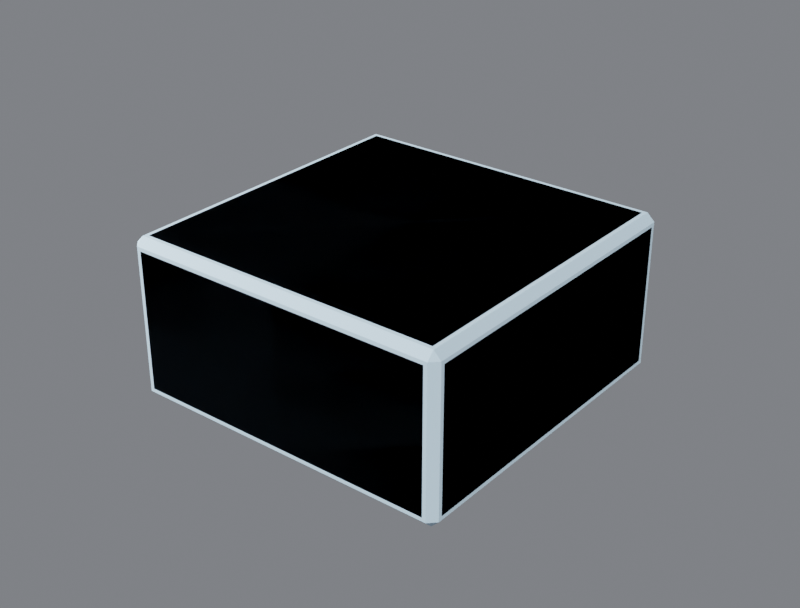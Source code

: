 # Source: R4B_Slab2x2.blend  (saved by Blender 5.3.31; exported with 4.5.12 LTS)
import bpy
from mathutils import Matrix  # noqa: F401  (used for matrix-valued properties, if any)

bpy.ops.wm.read_factory_settings(use_empty=True)
scene = bpy.context.scene
scene.name = 'Scene'

# ---- collections
col_r4b_slab2x2 = bpy.data.collections.new('R4B_Slab2x2'); scene.collection.children.link(col_r4b_slab2x2)
col_r4b_slab2x2_lod1 = bpy.data.collections.new('R4B_Slab2x2_LOD1'); scene.collection.children.link(col_r4b_slab2x2_lod1)

# ---- materials (node trees are filled in below, after node groups)
mat_r4p_base = bpy.data.materials.new('R4P_Base')
mat_r4p_base.diffuse_color = (0.55, 0.75, 0.9, 1.0)
mat_r4p_base.roughness = 0.85

# ---- material node trees
mat_r4p_base.use_nodes = True; mat_r4p_base.node_tree.nodes.clear()
_N = mat_r4p_base.node_tree.nodes; _L = mat_r4p_base.node_tree.links
n0 = _N.new('ShaderNodeBsdfPrincipled'); n0.name = 'Principled BSDF'; n0.location = (-200, 100)
n0.inputs[0].default_value = (0.55, 0.75, 0.9, 1.0)
n0.inputs[2].default_value = 0.85
n0.inputs[10].default_value = 0.005
n1 = _N.new('ShaderNodeOutputMaterial'); n1.name = 'Material Output'; n1.location = (200, 100)
_L.new(n0.outputs[0], n1.inputs[0])
n1.is_active_output = True

# ---- world
world_w = bpy.data.worlds.new('W'); scene.world = world_w
world_w.use_nodes = True; world_w.node_tree.nodes.clear()
_N = world_w.node_tree.nodes; _L = world_w.node_tree.links
n0 = _N.new('ShaderNodeBackground'); n0.name = 'Background'; n0.location = (-200, 100)
n0.inputs[0].default_value = (0.2, 0.21, 0.23, 1.0)
n0.inputs[1].default_value = 0.9
n1 = _N.new('ShaderNodeOutputWorld'); n1.name = 'World Output'; n1.location = (200, 100)
_L.new(n0.outputs[0], n1.inputs[0])
n1.is_active_output = True

# ---- cameras
cam_cam = bpy.data.cameras.new('Cam')
cam_cam.lens = 60.0

# ---- lights
light_key = bpy.data.lights.new('Key', 'SUN')
light_key.energy = 3.2
light_fill = bpy.data.lights.new('Fill', 'AREA')
light_fill.energy = 220.0
light_fill.size = 2.5
light_rim = bpy.data.lights.new('Rim', 'AREA')
light_rim.energy = 260.0
light_rim.size = 2.5

# ---- meshes
me_r4b_slab2x2 = bpy.data.meshes.new('R4B_Slab2x2')
me_r4b_slab2x2.from_pydata([(-0.26, -0.774, -0.224), (-0.224, -0.81, -0.224), (-0.224, -0.774, -0.26), (0.774, -0.81, -0.224), (0.774, -0.774, -0.26), (0.81, -0.774, -0.224), (0.81, 0.224, -0.224), (0.774, 0.224, -0.26), (0.774, 0.26, -0.224), (-0.224, 0.26, -0.224), (-0.224, 0.224, -0.26), (-0.26, 0.224, -0.224), (-0.26, -0.774, 0.224), (-0.224, -0.81, 0.224), (-0.224, -0.774, 0.26), (0.774, -0.81, 0.224), (0.774, -0.774, 0.26), (0.81, -0.774, 0.224), (0.81, 0.224, 0.224), (0.774, 0.224, 0.26), (0.774, 0.26, 0.224), (-0.224, 0.26, 0.224), (-0.224, 0.224, 0.26), (-0.26, 0.224, 0.224)], [], [(2, 1, 0), (2, 4, 3, 1), (4, 5, 3), (4, 7, 6, 5), (7, 8, 6), (7, 10, 9, 8), (10, 11, 9), (10, 2, 0, 11), (12, 13, 14), (13, 15, 16, 14), (15, 17, 16), (17, 18, 19, 16), (18, 20, 19), (20, 21, 22, 19), (21, 23, 22), (23, 12, 14, 22), (1, 3, 15, 13), (5, 6, 18, 17), (8, 9, 21, 20), (11, 0, 12, 23), (0, 1, 13, 12), (3, 5, 17, 15), (6, 8, 20, 18), (9, 11, 23, 21), (10, 7, 4, 2), (14, 16, 19, 22)])
me_r4b_slab2x2.polygons.foreach_set('use_smooth', [True] * 26)
_k = set([(0, 1), (0, 2), (0, 11), (0, 12), (1, 2), (1, 3), (1, 13), (2, 4), (2, 10), (3, 4), (3, 5), (3, 15), (4, 5), (4, 7), (5, 6), (5, 17), (6, 7), (6, 8), (6, 18), (7, 8), (7, 10), (8, 9), (8, 20), (9, 10), (9, 11), (9, 21), (10, 11), (11, 23), (12, 13), (12, 14), (12, 23), (13, 14), (13, 15), (14, 16), (14, 22), (15, 16), (15, 17), (16, 17), (16, 19), (17, 18), (18, 19), (18, 20), (19, 20), (19, 22), (20, 21), (21, 22), (21, 23), (22, 23)])
me_r4b_slab2x2.attributes.new('sharp_edge', 'BOOLEAN', 'EDGE').data.foreach_set('value', [ (min(e.vertices), max(e.vertices)) in _k for e in me_r4b_slab2x2.edges])
_uv = me_r4b_slab2x2.uv_layers.new(name='UVMap')
_uv.uv.foreach_set('vector', [0.06923, -0.9885, 0.06923, -1.058, 0.0, -0.9885, 0.06923, 0.0, 1.988, 0.0, 1.988, 0.06923, 0.06923, 0.06923, 1.988, -0.9885, 2.058, -0.9885, 1.988, -1.058, -0.9885, 0.0, 0.9308, 0.0, 0.9308, 0.06923, -0.9885, 0.06923, 1.988, 0.9308, 1.988, 1.0, 2.058, 0.9308, 1.988, 0.0, 0.06923, 0.0, 0.06923, 0.06923, 1.988, 0.06923, 0.06923, 0.9308, 0.0, 0.9308, 0.06923, 1.0, 0.9308, 0.0, -0.9885, 0.0, -0.9885, 0.06923, 0.9308, 0.06923, 0.0, -0.9885, 0.06923, -1.058, 0.06923, -0.9885, 0.06923, 0.9308, 1.988, 0.9308, 1.988, 1.0, 0.06923, 1.0, 1.988, -1.058, 2.058, -0.9885, 1.988, -0.9885, -0.9885, 0.9308, 0.9308, 0.9308, 0.9308, 1.0, -0.9885, 1.0, 2.058, 0.9308, 1.988, 1.0, 1.988, 0.9308, 1.988, 0.9308, 0.06923, 0.9308, 0.06923, 1.0, 1.988, 1.0, 0.06923, 1.0, 0.0, 0.9308, 0.06923, 0.9308, 0.9308, 0.9308, -0.9885, 0.9308, -0.9885, 1.0, 0.9308, 1.0, 0.06923, 0.06923, 1.988, 0.06923, 1.988, 0.9308, 0.06923, 0.9308, -0.9885, 0.06923, 0.9308, 0.06923, 0.9308, 0.9308, -0.9885, 0.9308, 1.988, 0.06923, 0.06923, 0.06923, 0.06923, 0.9308, 1.988, 0.9308, 0.9308, 0.06923, -0.9885, 0.06923, -0.9885, 0.9308, 0.9308, 0.9308, -0.9885, 0.06923, -1.058, 0.06923, -1.058, 0.9308, -0.9885, 0.9308, -1.058, 0.06923, -0.9885, 0.06923, -0.9885, 0.9308, -1.058, 0.9308, 0.9308, 0.06923, 1.0, 0.06923, 1.0, 0.9308, 0.9308, 0.9308, 1.0, 0.06923, 0.9308, 0.06923, 0.9308, 0.9308, 1.0, 0.9308, 0.06923, 0.9308, 1.988, 0.9308, 1.988, -0.9885, 0.06923, -0.9885, 0.06923, -0.9885, 1.988, -0.9885, 1.988, 0.9308, 0.06923, 0.9308])
me_r4b_slab2x2.materials.append(mat_r4p_base)
me_r4b_slab2x2.update()
me_r4b_slab2x2.normals_split_custom_set([tuple(v) for v in zip(*[iter([-0.4083, -0.4083, -0.8165, -0.4083, -0.4083, -0.8165, -0.4083, -0.4083, -0.8165, 0.0, -0.7071, -0.7071, 0.0, -0.7071, -0.7071, 0.0, -0.7071, -0.7071, 0.0, -0.7071, -0.7071, 0.4083, -0.4083, -0.8165, 0.4083, -0.4083, -0.8165, 0.4083, -0.4083, -0.8165, 0.7071, 0.0, -0.7071, 0.7071, 0.0, -0.7071, 0.7071, 0.0, -0.7071, 0.7071, 0.0, -0.7071, 0.4083, 0.4083, -0.8165, 0.4083, 0.4083, -0.8165, 0.4083, 0.4083, -0.8165, 0.0, 0.7071, -0.7071, 0.0, 0.7071, -0.7071, 0.0, 0.7071, -0.7071, 0.0, 0.7071, -0.7071, -0.4083, 0.4083, -0.8165, -0.4083, 0.4083, -0.8165, -0.4083, 0.4083, -0.8165, -0.7071, 0.0, -0.7071, -0.7071, 0.0, -0.7071, -0.7071, 0.0, -0.7071, -0.7071, 0.0, -0.7071, -0.4083, -0.4083, 0.8165, -0.4083, -0.4083, 0.8165, -0.4083, -0.4083, 0.8165, 0.0, -0.7071, 0.7071, 0.0, -0.7071, 0.7071, 0.0, -0.7071, 0.7071, 0.0, -0.7071, 0.7071, 0.4083, -0.4083, 0.8165, 0.4083, -0.4083, 0.8165, 0.4083, -0.4083, 0.8165, 0.7071, 0.0, 0.7071, 0.7071, 0.0, 0.7071, 0.7071, 0.0, 0.7071, 0.7071, 0.0, 0.7071, 0.4083, 0.4083, 0.8165, 0.4083, 0.4083, 0.8165, 0.4083, 0.4083, 0.8165, 0.0, 0.7071, 0.7071, 0.0, 0.7071, 0.7071, 0.0, 0.7071, 0.7071, 0.0, 0.7071, 0.7071, -0.4083, 0.4083, 0.8165, -0.4083, 0.4083, 0.8165, -0.4083, 0.4083, 0.8165, -0.7071, 0.0, 0.7071, -0.7071, 0.0, 0.7071, -0.7071, 0.0, 0.7071, -0.7071, 0.0, 0.7071, 0.0, -1.0, 0.0, 0.0, -1.0, 0.0, 0.0, -1.0, 0.0, 0.0, -1.0, 0.0, 1.0, 0.0, 0.0, 1.0, 0.0, 0.0, 1.0, 0.0, 0.0, 1.0, 0.0, 0.0, 0.0, 1.0, 0.0, 0.0, 1.0, 0.0, 0.0, 1.0, 0.0, 0.0, 1.0, 0.0, -1.0, 0.0, 0.0, -1.0, 0.0, 0.0, -1.0, 0.0, 0.0, -1.0, 0.0, 0.0, -0.7071, -0.7071, 0.0, -0.7071, -0.7071, 0.0, -0.7071, -0.7071, 0.0, -0.7071, -0.7071, 0.0, 0.7071, -0.7071, 0.0, 0.7071, -0.7071, 0.0, 0.7071, -0.7071, 0.0, 0.7071, -0.7071, 0.0, 0.7071, 0.7071, 0.0, 0.7071, 0.7071, 0.0, 0.7071, 0.7071, 0.0, 0.7071, 0.7071, 0.0, -0.7071, 0.7071, 0.0, -0.7071, 0.7071, 0.0, -0.7071, 0.7071, 0.0, -0.7071, 0.7071, 0.0, 0.0, 0.0, -1.0, 0.0, 0.0, -1.0, 0.0, 0.0, -1.0, 0.0, 0.0, -1.0, 0.0, 0.0, 1.0, 0.0, 0.0, 1.0, 0.0, 0.0, 1.0, 0.0, 0.0, 1.0])] * 3)])
me_r4b_slab2x2_lod1 = bpy.data.meshes.new('R4B_Slab2x2_LOD1')
me_r4b_slab2x2_lod1.from_pydata([(-0.26, -0.786, -0.236), (-0.236, -0.81, -0.236), (-0.236, -0.786, -0.26), (0.786, -0.81, -0.236), (0.786, -0.786, -0.26), (0.81, -0.786, -0.236), (0.81, 0.236, -0.236), (0.786, 0.236, -0.26), (0.786, 0.26, -0.236), (-0.236, 0.26, -0.236), (-0.236, 0.236, -0.26), (-0.26, 0.236, -0.236), (-0.26, -0.786, 0.236), (-0.236, -0.81, 0.236), (-0.236, -0.786, 0.26), (0.786, -0.81, 0.236), (0.786, -0.786, 0.26), (0.81, -0.786, 0.236), (0.81, 0.236, 0.236), (0.786, 0.236, 0.26), (0.786, 0.26, 0.236), (-0.236, 0.26, 0.236), (-0.236, 0.236, 0.26), (-0.26, 0.236, 0.236)], [], [(2, 1, 0), (2, 4, 3, 1), (4, 5, 3), (4, 7, 6, 5), (7, 8, 6), (7, 10, 9, 8), (10, 11, 9), (10, 2, 0, 11), (12, 13, 14), (13, 15, 16, 14), (15, 17, 16), (17, 18, 19, 16), (18, 20, 19), (20, 21, 22, 19), (21, 23, 22), (23, 12, 14, 22), (1, 3, 15, 13), (5, 6, 18, 17), (8, 9, 21, 20), (11, 0, 12, 23), (0, 1, 13, 12), (3, 5, 17, 15), (6, 8, 20, 18), (9, 11, 23, 21), (10, 7, 4, 2), (14, 16, 19, 22)])
me_r4b_slab2x2_lod1.polygons.foreach_set('use_smooth', [True] * 26)
_k = set([(0, 1), (0, 2), (0, 11), (0, 12), (1, 2), (1, 3), (1, 13), (2, 4), (2, 10), (3, 4), (3, 5), (3, 15), (4, 5), (4, 7), (5, 6), (5, 17), (6, 7), (6, 8), (6, 18), (7, 8), (7, 10), (8, 9), (8, 20), (9, 10), (9, 11), (9, 21), (10, 11), (11, 23), (12, 13), (12, 14), (12, 23), (13, 14), (13, 15), (14, 16), (14, 22), (15, 16), (15, 17), (16, 17), (16, 19), (17, 18), (18, 19), (18, 20), (19, 20), (19, 22), (20, 21), (21, 22), (21, 23), (22, 23)])
me_r4b_slab2x2_lod1.attributes.new('sharp_edge', 'BOOLEAN', 'EDGE').data.foreach_set('value', [ (min(e.vertices), max(e.vertices)) in _k for e in me_r4b_slab2x2_lod1.edges])
_uv = me_r4b_slab2x2_lod1.uv_layers.new(name='UVMap')
_uv.uv.foreach_set('vector', [0.04615, -1.012, 0.04615, -1.058, 0.0, -1.012, 0.04615, 0.0, 2.012, 0.0, 2.012, 0.04615, 0.04615, 0.04615, 2.012, -1.012, 2.058, -1.012, 2.012, -1.058, -1.012, 0.0, 0.9538, 0.0, 0.9538, 0.04615, -1.012, 0.04615, 2.012, 0.9538, 2.012, 1.0, 2.058, 0.9538, 2.012, 0.0, 0.04615, 0.0, 0.04615, 0.04615, 2.012, 0.04615, 0.04615, 0.9538, 0.0, 0.9538, 0.04615, 1.0, 0.9538, 0.0, -1.012, 0.0, -1.012, 0.04615, 0.9538, 0.04615, 0.0, -1.012, 0.04615, -1.058, 0.04615, -1.012, 0.04615, 0.9538, 2.012, 0.9538, 2.012, 1.0, 0.04615, 1.0, 2.012, -1.058, 2.058, -1.012, 2.012, -1.012, -1.012, 0.9538, 0.9538, 0.9538, 0.9538, 1.0, -1.012, 1.0, 2.058, 0.9538, 2.012, 1.0, 2.012, 0.9538, 2.012, 0.9538, 0.04615, 0.9538, 0.04615, 1.0, 2.012, 1.0, 0.04615, 1.0, 0.0, 0.9538, 0.04615, 0.9538, 0.9538, 0.9538, -1.012, 0.9538, -1.012, 1.0, 0.9538, 1.0, 0.04615, 0.04615, 2.012, 0.04615, 2.012, 0.9538, 0.04615, 0.9538, -1.012, 0.04615, 0.9538, 0.04615, 0.9538, 0.9538, -1.012, 0.9538, 2.012, 0.04615, 0.04615, 0.04615, 0.04615, 0.9538, 2.012, 0.9538, 0.9538, 0.04615, -1.012, 0.04615, -1.012, 0.9538, 0.9538, 0.9538, -1.012, 0.04615, -1.058, 0.04615, -1.058, 0.9538, -1.012, 0.9538, -1.058, 0.04615, -1.012, 0.04615, -1.012, 0.9538, -1.058, 0.9538, 0.9538, 0.04615, 1.0, 0.04615, 1.0, 0.9538, 0.9538, 0.9538, 1.0, 0.04615, 0.9538, 0.04615, 0.9538, 0.9538, 1.0, 0.9538, 0.04615, 0.9538, 2.012, 0.9538, 2.012, -1.012, 0.04615, -1.012, 0.04615, -1.012, 2.012, -1.012, 2.012, 0.9538, 0.04615, 0.9538])
me_r4b_slab2x2_lod1.materials.append(mat_r4p_base)
me_r4b_slab2x2_lod1.update()
me_r4b_slab2x2_lod1.normals_split_custom_set([tuple(v) for v in zip(*[iter([-0.4083, -0.4083, -0.8165, -0.4083, -0.4083, -0.8165, -0.4083, -0.4083, -0.8165, 0.0, -0.7071, -0.7071, 0.0, -0.7071, -0.7071, 0.0, -0.7071, -0.7071, 0.0, -0.7071, -0.7071, 0.4083, -0.4083, -0.8165, 0.4083, -0.4083, -0.8165, 0.4083, -0.4083, -0.8165, 0.7071, 0.0, -0.7071, 0.7071, 0.0, -0.7071, 0.7071, 0.0, -0.7071, 0.7071, 0.0, -0.7071, 0.4083, 0.4083, -0.8165, 0.4083, 0.4083, -0.8165, 0.4083, 0.4083, -0.8165, 0.0, 0.7071, -0.7071, 0.0, 0.7071, -0.7071, 0.0, 0.7071, -0.7071, 0.0, 0.7071, -0.7071, -0.4083, 0.4083, -0.8165, -0.4083, 0.4083, -0.8165, -0.4083, 0.4083, -0.8165, -0.7071, 0.0, -0.7071, -0.7071, 0.0, -0.7071, -0.7071, 0.0, -0.7071, -0.7071, 0.0, -0.7071, -0.4083, -0.4083, 0.8165, -0.4083, -0.4083, 0.8165, -0.4083, -0.4083, 0.8165, 0.0, -0.7071, 0.7071, 0.0, -0.7071, 0.7071, 0.0, -0.7071, 0.7071, 0.0, -0.7071, 0.7071, 0.4083, -0.4083, 0.8165, 0.4083, -0.4083, 0.8165, 0.4083, -0.4083, 0.8165, 0.7071, 0.0, 0.7071, 0.7071, 0.0, 0.7071, 0.7071, 0.0, 0.7071, 0.7071, 0.0, 0.7071, 0.4083, 0.4083, 0.8165, 0.4083, 0.4083, 0.8165, 0.4083, 0.4083, 0.8165, 0.0, 0.7071, 0.7071, 0.0, 0.7071, 0.7071, 0.0, 0.7071, 0.7071, 0.0, 0.7071, 0.7071, -0.4083, 0.4083, 0.8165, -0.4083, 0.4083, 0.8165, -0.4083, 0.4083, 0.8165, -0.7071, 0.0, 0.7071, -0.7071, 0.0, 0.7071, -0.7071, 0.0, 0.7071, -0.7071, 0.0, 0.7071, 0.0, -1.0, 0.0, 0.0, -1.0, 0.0, 0.0, -1.0, 0.0, 0.0, -1.0, 0.0, 1.0, 0.0, 0.0, 1.0, 0.0, 0.0, 1.0, 0.0, 0.0, 1.0, 0.0, 0.0, 0.0, 1.0, 0.0, 0.0, 1.0, 0.0, 0.0, 1.0, 0.0, 0.0, 1.0, 0.0, -1.0, 0.0, 0.0, -1.0, 0.0, 0.0, -1.0, 0.0, 0.0, -1.0, 0.0, 0.0, -0.7071, -0.7071, 0.0, -0.7071, -0.7071, 0.0, -0.7071, -0.7071, 0.0, -0.7071, -0.7071, 0.0, 0.7071, -0.7071, 0.0, 0.7071, -0.7071, 0.0, 0.7071, -0.7071, 0.0, 0.7071, -0.7071, 0.0, 0.7071, 0.7071, 0.0, 0.7071, 0.7071, 0.0, 0.7071, 0.7071, 0.0, 0.7071, 0.7071, 0.0, -0.7071, 0.7071, 0.0, -0.7071, 0.7071, 0.0, -0.7071, 0.7071, 0.0, -0.7071, 0.7071, 0.0, 0.0, 0.0, -1.0, 0.0, 0.0, -1.0, 0.0, 0.0, -1.0, 0.0, 0.0, -1.0, 0.0, 0.0, 1.0, 0.0, 0.0, 1.0, 0.0, 0.0, 1.0, 0.0, 0.0, 1.0])] * 3)])

# ---- objects
ob_key = bpy.data.objects.new('Key', light_key)
ob_fill = bpy.data.objects.new('Fill', light_fill)
ob_rim = bpy.data.objects.new('Rim', light_rim)
ob_cam = bpy.data.objects.new('Cam', cam_cam)
ob_r4b_slab2x2_root = bpy.data.objects.new('R4B_Slab2x2_ROOT', None)
ob_r4b_slab2x2 = bpy.data.objects.new('R4B_Slab2x2', me_r4b_slab2x2)
ob_port_back_000 = bpy.data.objects.new('Port_back_000', None)
ob_port_back_100 = bpy.data.objects.new('Port_back_100', None)
ob_port_down_0_10 = bpy.data.objects.new('Port_down_0-10', None)
ob_port_down_000 = bpy.data.objects.new('Port_down_000', None)
ob_port_down_1_10 = bpy.data.objects.new('Port_down_1-10', None)
ob_port_down_100 = bpy.data.objects.new('Port_down_100', None)
ob_port_forward_0_10 = bpy.data.objects.new('Port_forward_0-10', None)
ob_port_forward_1_10 = bpy.data.objects.new('Port_forward_1-10', None)
ob_port_left_0_10 = bpy.data.objects.new('Port_left_0-10', None)
ob_port_left_000 = bpy.data.objects.new('Port_left_000', None)
ob_port_right_1_10 = bpy.data.objects.new('Port_right_1-10', None)
ob_port_right_100 = bpy.data.objects.new('Port_right_100', None)
ob_port_up_0_10 = bpy.data.objects.new('Port_up_0-10', None)
ob_port_up_000 = bpy.data.objects.new('Port_up_000', None)
ob_port_up_1_10 = bpy.data.objects.new('Port_up_1-10', None)
ob_port_up_100 = bpy.data.objects.new('Port_up_100', None)
ob_socket_mount = bpy.data.objects.new('Socket_Mount', None)
ob_r4b_slab2x2_lod1 = bpy.data.objects.new('R4B_Slab2x2_LOD1', me_r4b_slab2x2_lod1)

# ---- transforms, parenting, visibility, modifiers, constraints
ob_key.location = (2.0, -2.0, 3.0)
ob_key.rotation_euler = (0.8727, 0.0, 0.6109)
ob_fill.location = (-3.0, -1.5, 1.5)
ob_fill.rotation_euler = (1.222, 0.0, -1.134)
ob_rim.location = (0.5, 3.5, 2.2)
ob_rim.rotation_euler = (-1.047, 0.0, 3.142)
ob_cam.location = (2.436, -2.976, 1.837)
ob_cam.rotation_euler = (1.083, 4.236e-09, 0.6747)
ob_r4b_slab2x2_root.location = (0.0, 0.0, 0.0)
ob_r4b_slab2x2_root.empty_display_size = 0.1
ob_r4b_slab2x2.parent = ob_r4b_slab2x2_root
ob_r4b_slab2x2.location = (0.0, 0.0, 0.0)
ob_r4b_slab2x2.rotation_mode = 'QUATERNION'
ob_r4b_slab2x2.rotation_quaternion = (1.0, 0.0, 0.0, 0.0)
ob_port_back_000.parent = ob_r4b_slab2x2_root
ob_port_back_000.location = (0.0, 0.26, 0.0)
ob_port_back_000.rotation_euler = (1.571, -7.55e-08, -3.142)
ob_port_back_000.scale = (1.0, 1.0, 1.0)
ob_port_back_000.empty_display_type = 'SINGLE_ARROW'
ob_port_back_000.empty_display_size = 0.06
ob_port_back_100.parent = ob_r4b_slab2x2_root
ob_port_back_100.location = (0.55, 0.26, 0.0)
ob_port_back_100.rotation_euler = (1.571, -7.55e-08, -3.142)
ob_port_back_100.scale = (1.0, 1.0, 1.0)
ob_port_back_100.empty_display_type = 'SINGLE_ARROW'
ob_port_back_100.empty_display_size = 0.06
ob_port_down_0_10.parent = ob_r4b_slab2x2_root
ob_port_down_0_10.location = (0.0, -0.55, -0.26)
ob_port_down_0_10.rotation_euler = (-0.0, -3.142, -0.0)
ob_port_down_0_10.empty_display_type = 'SINGLE_ARROW'
ob_port_down_0_10.empty_display_size = 0.06
ob_port_down_000.parent = ob_r4b_slab2x2_root
ob_port_down_000.location = (0.0, 0.0, -0.26)
ob_port_down_000.rotation_euler = (-0.0, -3.142, -0.0)
ob_port_down_000.empty_display_type = 'SINGLE_ARROW'
ob_port_down_000.empty_display_size = 0.06
ob_port_down_1_10.parent = ob_r4b_slab2x2_root
ob_port_down_1_10.location = (0.55, -0.55, -0.26)
ob_port_down_1_10.rotation_euler = (-0.0, -3.142, -0.0)
ob_port_down_1_10.empty_display_type = 'SINGLE_ARROW'
ob_port_down_1_10.empty_display_size = 0.06
ob_port_down_100.parent = ob_r4b_slab2x2_root
ob_port_down_100.location = (0.55, 0.0, -0.26)
ob_port_down_100.rotation_euler = (-0.0, -3.142, -0.0)
ob_port_down_100.empty_display_type = 'SINGLE_ARROW'
ob_port_down_100.empty_display_size = 0.06
ob_port_forward_0_10.parent = ob_r4b_slab2x2_root
ob_port_forward_0_10.location = (0.0, -0.81, 0.0)
ob_port_forward_0_10.rotation_euler = (1.571, -0.0, 0.0)
ob_port_forward_0_10.empty_display_type = 'SINGLE_ARROW'
ob_port_forward_0_10.empty_display_size = 0.06
ob_port_forward_1_10.parent = ob_r4b_slab2x2_root
ob_port_forward_1_10.location = (0.55, -0.81, 0.0)
ob_port_forward_1_10.rotation_euler = (1.571, -0.0, 0.0)
ob_port_forward_1_10.empty_display_type = 'SINGLE_ARROW'
ob_port_forward_1_10.empty_display_size = 0.06
ob_port_left_0_10.parent = ob_r4b_slab2x2_root
ob_port_left_0_10.location = (-0.26, -0.55, 0.0)
ob_port_left_0_10.rotation_euler = (1.571, -0.0, -1.571)
ob_port_left_0_10.empty_display_type = 'SINGLE_ARROW'
ob_port_left_0_10.empty_display_size = 0.06
ob_port_left_000.parent = ob_r4b_slab2x2_root
ob_port_left_000.location = (-0.26, 0.0, 0.0)
ob_port_left_000.rotation_euler = (1.571, -0.0, -1.571)
ob_port_left_000.empty_display_type = 'SINGLE_ARROW'
ob_port_left_000.empty_display_size = 0.06
ob_port_right_1_10.parent = ob_r4b_slab2x2_root
ob_port_right_1_10.location = (0.81, -0.55, 0.0)
ob_port_right_1_10.rotation_euler = (1.571, -0.0, 1.571)
ob_port_right_1_10.empty_display_type = 'SINGLE_ARROW'
ob_port_right_1_10.empty_display_size = 0.06
ob_port_right_100.parent = ob_r4b_slab2x2_root
ob_port_right_100.location = (0.81, 0.0, 0.0)
ob_port_right_100.rotation_euler = (1.571, -0.0, 1.571)
ob_port_right_100.empty_display_type = 'SINGLE_ARROW'
ob_port_right_100.empty_display_size = 0.06
ob_port_up_0_10.parent = ob_r4b_slab2x2_root
ob_port_up_0_10.location = (0.0, -0.55, 0.26)
ob_port_up_0_10.rotation_euler = (0.0, 0.0, -3.142)
ob_port_up_0_10.empty_display_type = 'SINGLE_ARROW'
ob_port_up_0_10.empty_display_size = 0.06
ob_port_up_000.parent = ob_r4b_slab2x2_root
ob_port_up_000.location = (0.0, 0.0, 0.26)
ob_port_up_000.rotation_euler = (0.0, 0.0, -3.142)
ob_port_up_000.empty_display_type = 'SINGLE_ARROW'
ob_port_up_000.empty_display_size = 0.06
ob_port_up_1_10.parent = ob_r4b_slab2x2_root
ob_port_up_1_10.location = (0.55, -0.55, 0.26)
ob_port_up_1_10.rotation_euler = (0.0, 0.0, -3.142)
ob_port_up_1_10.empty_display_type = 'SINGLE_ARROW'
ob_port_up_1_10.empty_display_size = 0.06
ob_port_up_100.parent = ob_r4b_slab2x2_root
ob_port_up_100.location = (0.55, 0.0, 0.26)
ob_port_up_100.rotation_euler = (0.0, 0.0, -3.142)
ob_port_up_100.empty_display_type = 'SINGLE_ARROW'
ob_port_up_100.empty_display_size = 0.06
ob_socket_mount.parent = ob_r4b_slab2x2_root
ob_socket_mount.location = (0.0, 0.0, -0.26)
ob_socket_mount.rotation_euler = (-3.142, 0.0, 0.0)
ob_socket_mount.empty_display_type = 'SINGLE_ARROW'
ob_socket_mount.empty_display_size = 0.06
ob_r4b_slab2x2_lod1.parent = ob_r4b_slab2x2_root
ob_r4b_slab2x2_lod1.location = (0.0, 0.0, 0.0)

# ---- collection membership
scene.collection.objects.link(ob_key)
scene.collection.objects.link(ob_fill)
scene.collection.objects.link(ob_rim)
scene.collection.objects.link(ob_cam)
col_r4b_slab2x2.objects.link(ob_r4b_slab2x2_root)
col_r4b_slab2x2.objects.link(ob_r4b_slab2x2)
col_r4b_slab2x2.objects.link(ob_port_back_000)
col_r4b_slab2x2.objects.link(ob_port_back_100)
col_r4b_slab2x2.objects.link(ob_port_down_0_10)
col_r4b_slab2x2.objects.link(ob_port_down_000)
col_r4b_slab2x2.objects.link(ob_port_down_1_10)
col_r4b_slab2x2.objects.link(ob_port_down_100)
col_r4b_slab2x2.objects.link(ob_port_forward_0_10)
col_r4b_slab2x2.objects.link(ob_port_forward_1_10)
col_r4b_slab2x2.objects.link(ob_port_left_0_10)
col_r4b_slab2x2.objects.link(ob_port_left_000)
col_r4b_slab2x2.objects.link(ob_port_right_1_10)
col_r4b_slab2x2.objects.link(ob_port_right_100)
col_r4b_slab2x2.objects.link(ob_port_up_0_10)
col_r4b_slab2x2.objects.link(ob_port_up_000)
col_r4b_slab2x2.objects.link(ob_port_up_1_10)
col_r4b_slab2x2.objects.link(ob_port_up_100)
col_r4b_slab2x2.objects.link(ob_socket_mount)
col_r4b_slab2x2_lod1.objects.link(ob_r4b_slab2x2_lod1)

# ---- scene / render settings (as saved in the file)
scene.camera = ob_cam
scene.frame_start = 1; scene.frame_end = 91; scene.frame_set(1)
scene.render.engine = 'BLENDER_EEVEE_NEXT'
scene.render.image_settings.file_format = 'JPEG'
scene.render.image_settings.color_mode = 'RGB'
scene.render.image_settings.quality = 88
scene.render.resolution_x = 800
scene.render.resolution_y = 608
scene.render.bake_bias = 0.0
scene.render.bake_samples = 0
scene.render.compositor_device = 'GPU'
scene.eevee.use_volume_custom_range = False
scene.eevee.fast_gi_thickness_near = 0.1
scene.eevee.fast_gi_thickness_far = 0.0
scene.eevee.ray_tracing_options.screen_trace_thickness = 0.1
scene.view_settings.view_transform = 'Filmic'
bpy.context.view_layer.update()
